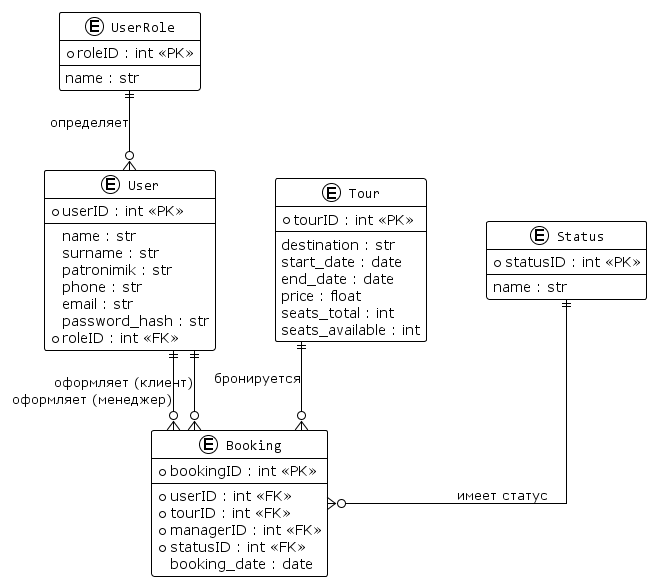

The diagram above was rendered by PlantUML. Its source (embedded in the PNG):
@startuml
!theme plain
skinparam linetype ortho
skinparam nodesep 60
skinparam ranksep 80

' Настройки для crow's foot нотации
skinparam class {
    BackgroundColor White
    BorderColor Black
    ArrowColor Black
    FontName Consolas
}

' ============================
' СУЩНОСТИ
' ============================

entity "UserRole" as UserRole {
  * roleID : int <<PK>>
  --
  name : str
}

entity "User" as User {
  * userID : int <<PK>>
  --
  name : str
  surname : str
  patronimik : str
  phone : str
  email : str
  password_hash : str
  * roleID : int <<FK>>
}

entity "Tour" as Tour {
  * tourID : int <<PK>>
  --
  destination : str
  start_date : date
  end_date : date
  price : float
  seats_total : int
  seats_available : int
}

entity "Status" as Status {
  * statusID : int <<PK>>
  --
  name : str
}

entity "Booking" as Booking {
  * bookingID : int <<PK>>
  --
  * userID : int <<FK>>
  * tourID : int <<FK>>
  * managerID : int <<FK>>
  * statusID : int <<FK>>
  booking_date : date
}

' ============================
' СВЯЗИ (1 : N)
' ============================

UserRole ||--o{ User : "определяет"
User ||--o{ Booking : "оформляет (клиент)"
User ||--o{ Booking : "оформляет (менеджер)"
Tour ||--o{ Booking : "бронируется"
Status ||--o{ Booking : "имеет статус"

@enduml